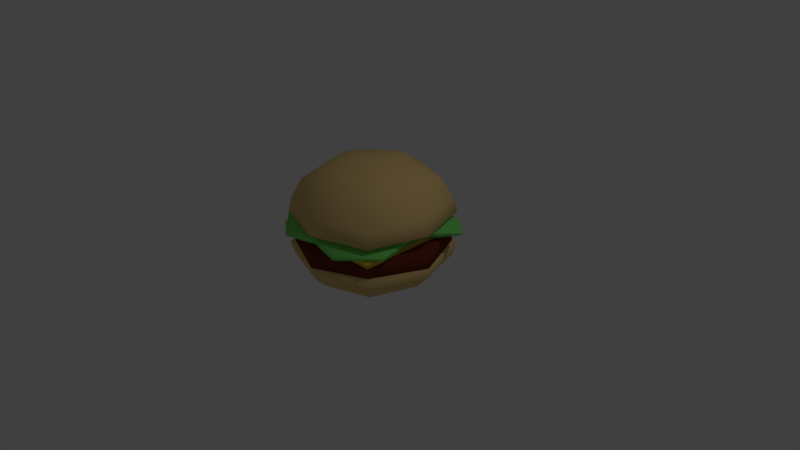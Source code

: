 # Source: Burguer.blend  (saved by Blender 2.77.0; exported with 4.5.12 LTS)
import bpy
from mathutils import Matrix  # noqa: F401  (used for matrix-valued properties, if any)

bpy.ops.wm.read_factory_settings(use_empty=True)
scene = bpy.context.scene
scene.name = 'Scene'

# ---- collections
col_collection_1 = bpy.data.collections.new('Collection 1'); scene.collection.children.link(col_collection_1)

# ---- materials (node trees are filled in below, after node groups)
mat_bread = bpy.data.materials.new('Bread')
mat_bread.alpha_threshold = 0.0
mat_bread.use_transparent_shadow = False
mat_bread.diffuse_color = (0.8, 0.5623, 0.2251, 1.0)
mat_bread.roughness = 0.5
mat_bread.line_color = (0.0, 0.0, 0.0, 1.0)
mat_lettuce = bpy.data.materials.new('Lettuce')
mat_lettuce.alpha_threshold = 0.0
mat_lettuce.use_transparent_shadow = False
mat_lettuce.diffuse_color = (0.2212, 0.8, 0.1623, 1.0)
mat_lettuce.roughness = 0.5
mat_cheese = bpy.data.materials.new('Cheese')
mat_cheese.alpha_threshold = 0.0
mat_cheese.use_transparent_shadow = False
mat_cheese.diffuse_color = (0.8, 0.5292, 0.05726, 1.0)
mat_cheese.roughness = 0.5
mat_meat = bpy.data.materials.new('Meat')
mat_meat.alpha_threshold = 0.0
mat_meat.use_transparent_shadow = False
mat_meat.diffuse_color = (0.1734, 0.03371, 0.01696, 1.0)
mat_meat.roughness = 0.5

# ---- material node trees

# ---- world
world_world = bpy.data.worlds.new('World'); scene.world = world_world
world_world.color = (0.05088, 0.05088, 0.05088)
world_world.use_sun_shadow = False
world_world.sun_shadow_jitter_overblur = 0.0
world_world.cycles.sampling_method = 'MANUAL'

# ---- cameras
cam_camera = bpy.data.cameras.new('Camera')
cam_camera.clip_end = 100.0
cam_camera.lens = 35.0
cam_camera.sensor_width = 32.0
cam_camera.sensor_height = 18.0
cam_camera.ortho_scale = 7.314
cam_camera.dof.focus_distance = 0.0
cam_camera.dof.aperture_fstop = 128.0

# ---- lights
light_lamp = bpy.data.lights.new('Lamp', 'POINT')
light_lamp.transmission_factor = 0.0
light_lamp.cutoff_distance = 30.0
light_lamp.energy = 100.0
light_lamp.shadow_buffer_clip_start = 1.001
light_lamp.shadow_soft_size = 0.1
light_lamp.shadow_maximum_resolution = 0.006
light_lamp.use_absolute_resolution = True

# ---- meshes
me_cube_001 = bpy.data.meshes.new('Cube.001')
me_cube_001.from_pydata([(-0.8789, 0.65, -0.05818), (-0.8789, 0.65, -0.1055), (-0.7693, -0.01226, -0.02991), (-0.7693, -0.01226, -0.1338), (-0.4356, 1.033, -0.05818), (-0.4356, 1.033, -0.1055), (0.2035, 0.8273, -0.02991), (0.2035, 0.8273, -0.1338), (-0.627, -0.3842, -0.1338), (-0.627, -0.3842, -0.02991), (0.3458, 0.4554, -0.1338), (0.3458, 0.4554, -0.02991), (-0.1812, -0.4885, -0.1338), (-0.1812, -0.4885, -0.02991), (0.7917, 0.3511, -0.1338), (0.7917, 0.3511, -0.02991), (-0.198, -0.9844, -0.1338), (-0.198, -0.9844, -0.02991), (0.7749, -0.1448, -0.1338), (0.7749, -0.1448, -0.02991), (0.8276, -0.7173, -0.09559), (0.8276, -0.7173, -0.06812), (1.085, -0.4953, -0.09559), (1.085, -0.4953, -0.06812), (0.465, 1.027, -0.05818), (0.465, 1.027, -0.1055), (-0.1834, 0.8529, -0.02991), (-0.1834, 0.8529, -0.1338), (0.889, 0.6226, -0.05818), (0.889, 0.6226, -0.1055), (0.747, -0.03348, -0.02991), (0.747, -0.03348, -0.1338), (-0.5397, 0.6751, -0.1338), (-0.5397, 0.6751, -0.02991), (0.3907, -0.2113, -0.1338), (0.3907, -0.2113, -0.02991), (-0.6001, 0.2212, -0.1338), (-0.6001, 0.2212, -0.02991), (0.3303, -0.6652, -0.1338), (0.3303, -0.6652, -0.02991), (-1.095, 0.1896, -0.1338), (-1.095, 0.1896, -0.02991), (-0.1649, -0.6968, -0.1338), (-0.1649, -0.6968, -0.02991), (-0.7295, -0.805, -0.09559), (-0.7295, -0.805, -0.06812), (-0.4835, -1.039, -0.09559), (-0.4835, -1.039, -0.06812), (-0.7861, 0.7826, 0.02475), (-0.7861, 0.7826, -0.04068), (-0.7861, -0.7909, 0.02475), (-0.7861, -0.7909, -0.04068), (0.7874, 0.7826, 0.02475), (0.7874, 0.7826, -0.04068), (0.7874, -0.7909, 0.02475), (0.7874, -0.7909, -0.04068), (0.0006568, -0.004118, 0.2172), (0.0006568, -0.004118, 0.01768), (0.0006568, -1.004, 0.2422), (0.0006568, -1.004, 0.01768), (0.7078, -0.7112, 0.2415), (0.7078, -0.7112, 0.01768), (1.001, -0.004118, 0.2422), (1.001, -0.004118, 0.01768), (0.7078, 0.703, 0.2415), (0.7078, 0.703, 0.01768), (0.0006567, 0.9959, 0.2422), (0.0006567, 0.9959, 0.01768), (-0.7065, 0.703, 0.2415), (-0.7065, 0.703, 0.01768), (-0.9993, -0.004118, 0.2422), (-0.9993, -0.004118, 0.01768), (-0.7065, -0.7112, 0.2415), (-0.7065, -0.7112, 0.01768), (0.0006568, -0.004118, 0.07541), (-0.8143, -0.004118, 0.5574), (1.001, -0.004118, 0.2412), (0.0006565, -1.004, 0.2412), (-0.9993, -0.004118, 0.2412), (0.000657, 0.9959, 0.2412), (0.0006566, -0.004118, 0.6158), (0.000657, 0.8108, 0.5574), (0.0006563, -0.819, 0.5574), (0.8156, -0.004118, 0.5574), (0.7507, -0.004118, 0.1169), (0.0006569, 0.7459, 0.1169), (0.7507, 0.7459, 0.2412), (0.0006567, -0.7541, 0.1169), (0.7507, -0.7541, 0.2412), (-0.7493, -0.004118, 0.1169), (-0.7493, -0.7541, 0.2412), (-0.7493, 0.7459, 0.2412), (0.9544, -0.004118, 0.4098), (0.000657, 0.9496, 0.4098), (0.0006563, -0.9578, 0.4098), (-0.9531, -0.004118, 0.4098), (0.5193, -0.004118, 0.6158), (0.0006568, 0.5145, 0.6158), (0.0006564, -0.5228, 0.6158), (-0.518, -0.004118, 0.6158), (-0.6105, -0.6153, 0.552), (-0.6105, 0.6071, 0.552), (0.6118, 0.6071, 0.552), (0.6118, -0.6153, 0.552), (0.5562, 0.5514, 0.1477), (0.5562, -0.5597, 0.1477), (-0.5549, -0.5597, 0.1477), (-0.5549, 0.5514, 0.1477), (0.716, 0.7112, 0.4086), (0.716, -0.7194, 0.4086), (-0.7146, -0.7194, 0.4086), (-0.7146, 0.7112, 0.4086), (0.4123, 0.4075, 0.6158), (0.4123, -0.4157, 0.6158), (-0.4109, 0.4075, 0.6158), (-0.4109, -0.4157, 0.6158), (0.0006568, -0.004118, -0.02659), (-0.8143, -0.004118, -0.638), (1.001, -0.004118, -0.1924), (0.0006565, 0.9959, -0.1924), (-0.9993, -0.004118, -0.1924), (0.000657, -1.004, -0.1924), (0.0006566, -0.004118, -0.9179), (0.000657, -0.819, -0.638), (0.0006563, 0.8108, -0.638), (0.8156, -0.004117, -0.638), (0.7507, -0.004118, -0.06803), (0.0006569, -0.7541, -0.06803), (0.7507, -0.7541, -0.1924), (0.0006567, 0.7459, -0.06803), (0.7507, 0.7459, -0.1924), (-0.7493, -0.004118, -0.06803), (-0.7493, 0.7459, -0.1924), (-0.7493, -0.7541, -0.1924), (0.9544, -0.004117, -0.3867), (0.000657, -0.9578, -0.3867), (0.0006563, 0.9496, -0.3867), (-0.9531, -0.004118, -0.3867), (0.5193, -0.004117, -0.8479), (0.0006568, -0.5228, -0.8479), (0.0006564, 0.5145, -0.8479), (-0.518, -0.004118, -0.8479), (-0.6105, 0.6071, -0.638), (-0.6105, -0.6153, -0.638), (0.6118, -0.6153, -0.638), (0.6118, 0.6071, -0.638), (0.5562, -0.5597, -0.1003), (0.5562, 0.5514, -0.1003), (-0.5549, 0.5514, -0.1003), (-0.5549, -0.5597, -0.1003), (0.716, -0.7194, -0.3867), (0.716, 0.7112, -0.3867), (-0.7146, 0.7112, -0.3867), (-0.7146, -0.7194, -0.3867), (0.4123, -0.4157, -0.7935), (0.4123, 0.4075, -0.7935), (-0.4109, -0.4157, -0.7935), (-0.4109, 0.4075, -0.7935)], [], [(1, 3, 2, 0), (6, 2, 9, 11), (7, 5, 4, 6), (5, 1, 0, 4), (0, 2, 6, 4), (5, 7, 3, 1), (11, 9, 13, 15), (3, 7, 10, 8), (2, 3, 8, 9), (7, 6, 11, 10), (14, 15, 19, 18), (8, 10, 14, 12), (10, 11, 15, 14), (9, 8, 12, 13), (17, 16, 20, 21), (13, 12, 16, 17), (15, 13, 17, 19), (12, 14, 18, 16), (20, 22, 23, 21), (19, 17, 21, 23), (16, 18, 22, 20), (18, 19, 23, 22), (25, 27, 26, 24), (30, 26, 33, 35), (31, 29, 28, 30), (29, 25, 24, 28), (24, 26, 30, 28), (29, 31, 27, 25), (35, 33, 37, 39), (27, 31, 34, 32), (26, 27, 32, 33), (31, 30, 35, 34), (38, 39, 43, 42), (32, 34, 38, 36), (34, 35, 39, 38), (33, 32, 36, 37), (41, 40, 44, 45), (37, 36, 40, 41), (39, 37, 41, 43), (36, 38, 42, 40), (44, 46, 47, 45), (43, 41, 45, 47), (40, 42, 46, 44), (42, 43, 47, 46), (49, 51, 50, 48), (51, 55, 54, 50), (55, 53, 52, 54), (53, 49, 48, 52), (48, 50, 54, 52), (53, 55, 51, 49), (56, 58, 60), (57, 61, 59), (58, 59, 61, 60), (56, 60, 62), (57, 63, 61), (60, 61, 63, 62), (56, 62, 64), (57, 65, 63), (62, 63, 65, 64), (56, 64, 66), (57, 67, 65), (64, 65, 67, 66), (56, 66, 68), (57, 69, 67), (66, 67, 69, 68), (56, 68, 70), (57, 71, 69), (68, 69, 71, 70), (56, 70, 72), (57, 73, 71), (70, 71, 73, 72), (56, 72, 58), (57, 59, 73), (72, 73, 59, 58), (74, 85, 104, 84), (74, 84, 105, 87), (74, 87, 106, 89), (74, 89, 107, 85), (75, 101, 111, 95), (75, 95, 110, 100), (75, 100, 115, 99), (75, 99, 114, 101), (76, 84, 104, 86), (76, 86, 108, 92), (76, 92, 109, 88), (76, 88, 105, 84), (77, 87, 105, 88), (77, 88, 109, 94), (77, 94, 110, 90), (77, 90, 106, 87), (78, 89, 106, 90), (78, 90, 110, 95), (78, 95, 111, 91), (78, 91, 107, 89), (79, 93, 108, 86), (79, 86, 104, 85), (79, 85, 107, 91), (79, 91, 111, 93), (80, 96, 112, 97), (80, 97, 114, 99), (80, 99, 115, 98), (80, 98, 113, 96), (81, 102, 108, 93), (81, 93, 111, 101), (81, 101, 114, 97), (81, 97, 112, 102), (82, 100, 110, 94), (82, 94, 109, 103), (82, 103, 113, 98), (82, 98, 115, 100), (83, 103, 109, 92), (83, 92, 108, 102), (83, 102, 112, 96), (83, 96, 113, 103), (116, 127, 146, 126), (116, 126, 147, 129), (116, 129, 148, 131), (116, 131, 149, 127), (117, 143, 153, 137), (117, 137, 152, 142), (117, 142, 157, 141), (117, 141, 156, 143), (118, 126, 146, 128), (118, 128, 150, 134), (118, 134, 151, 130), (118, 130, 147, 126), (119, 129, 147, 130), (119, 130, 151, 136), (119, 136, 152, 132), (119, 132, 148, 129), (120, 131, 148, 132), (120, 132, 152, 137), (120, 137, 153, 133), (120, 133, 149, 131), (121, 135, 150, 128), (121, 128, 146, 127), (121, 127, 149, 133), (121, 133, 153, 135), (122, 138, 154, 139), (122, 139, 156, 141), (122, 141, 157, 140), (122, 140, 155, 138), (123, 144, 150, 135), (123, 135, 153, 143), (123, 143, 156, 139), (123, 139, 154, 144), (124, 142, 152, 136), (124, 136, 151, 145), (124, 145, 155, 140), (124, 140, 157, 142), (125, 145, 151, 134), (125, 134, 150, 144), (125, 144, 154, 138), (125, 138, 155, 145)])
me_cube_001.polygons.foreach_set('use_smooth', [True] * 154)
me_cube_001.polygons.foreach_set('material_index', [1, 1, 1, 1, 1, 1, 1, 1, 1, 1, 1, 1, 1, 1, 1, 1, 1, 1, 1, 1, 1, 1, 1, 1, 1, 1, 1, 1, 1, 1, 1, 1, 1, 1, 1, 1, 1, 1, 1, 1, 1, 1, 1, 1, 2, 2, 2, 2, 2, 2, 3, 3, 3, 3, 3, 3, 3, 3, 3, 3, 3, 3, 3, 3, 3, 3, 3, 3, 3, 3, 3, 3, 3, 3, 0, 0, 0, 0, 0, 0, 0, 0, 0, 0, 0, 0, 0, 0, 0, 0, 0, 0, 0, 0, 0, 0, 0, 0, 0, 0, 0, 0, 0, 0, 0, 0, 0, 0, 0, 0, 0, 0, 0, 0, 0, 0, 0, 0, 0, 0, 0, 0, 0, 0, 0, 0, 0, 0, 0, 0, 0, 0, 0, 0, 0, 0, 0, 0, 0, 0, 0, 0, 0, 0, 0, 0, 0, 0, 0, 0, 0, 0, 0, 0])
me_cube_001.materials.append(mat_bread)
me_cube_001.materials.append(mat_lettuce)
me_cube_001.materials.append(mat_cheese)
me_cube_001.materials.append(mat_meat)
me_cube_001.use_remesh_preserve_volume = False
me_cube_001.use_remesh_preserve_attributes = False
me_cube_001.use_mirror_vertex_groups = False
me_cube_001.update()

# ---- objects
ob_cube_001 = bpy.data.objects.new('Cube.001', me_cube_001)
ob_lamp = bpy.data.objects.new('Lamp', light_lamp)
ob_camera = bpy.data.objects.new('Camera', cam_camera)

# ---- transforms, parenting, visibility, modifiers, constraints
ob_cube_001.location = (-0.0006568, -0.004118, 0.4245)
ob_cube_001.rotation_euler = (3.142, -0.0, 0.0)
ob_cube_001.lock_rotations_4d = False
ob_cube_001.empty_display_type = 'ARROWS'
ob_cube_001.lineart.crease_threshold = 0.0
ob_lamp.location = (4.076, 1.005, 5.904)
ob_lamp.rotation_euler = (0.6503, 0.05522, 1.866)
ob_lamp.lock_rotations_4d = False
ob_lamp.empty_display_type = 'ARROWS'
ob_lamp.color = (0.0, 0.0, 0.0, 0.0)
ob_lamp.lineart.crease_threshold = 0.0
ob_camera.location = (7.481, -6.508, 5.344)
ob_camera.rotation_euler = (1.109, 0.01082, 0.8149)
ob_camera.lock_rotations_4d = False
ob_camera.empty_display_type = 'ARROWS'
ob_camera.color = (0.0, 0.0, 0.0, 0.0)
ob_camera.display_type = 'WIRE'
ob_camera.lineart.crease_threshold = 0.0

# ---- collection membership
col_collection_1.objects.link(ob_cube_001)
col_collection_1.objects.link(ob_lamp)
col_collection_1.objects.link(ob_camera)

# ---- scene / render settings (as saved in the file)
scene.camera = ob_camera
scene.frame_start = 1; scene.frame_end = 250; scene.frame_set(1)
scene.render.engine = 'BLENDER_EEVEE_NEXT'
scene.render.resolution_percentage = 50
scene.render.dither_intensity = 0.0
scene.cycles.use_denoising = False
scene.cycles.samples = 128
scene.cycles.sampling_pattern = 'TABULATED_SOBOL'
scene.cycles.light_sampling_threshold = 0.0
scene.cycles.use_adaptive_sampling = False
scene.cycles.use_light_tree = False
scene.cycles.blur_glossy = 0.0
scene.cycles.sample_clamp_indirect = 0.0
scene.view_settings.view_transform = 'Standard'
bpy.context.view_layer.update()
